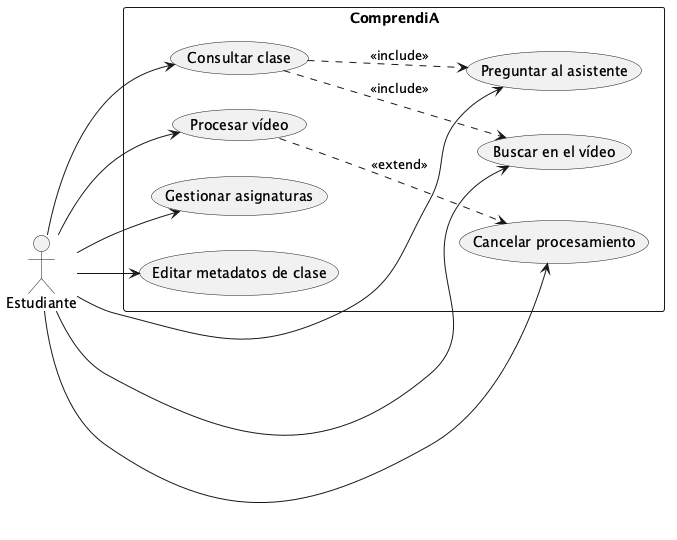

The diagram above was rendered by PlantUML. Its source (embedded in the PNG):
@startuml casos-uso
left to right direction
skinparam packageStyle rectangle
skinparam shadowing false
actor "Estudiante" as E

rectangle ComprendiA {
  usecase "Procesar vídeo" as UC1
  usecase "Consultar clase" as UC2
  usecase "Preguntar al asistente" as UC3
  usecase "Buscar en el vídeo" as UC4
  usecase "Gestionar asignaturas" as UC5
  usecase "Editar metadatos de clase" as UC6
  usecase "Cancelar procesamiento" as UC7
}

E --> UC1
E --> UC2
E --> UC3
E --> UC4
E --> UC5
E --> UC6
E --> UC7

UC1 ..> UC7 : <<extend>>
UC2 ..> UC3 : <<include>>
UC2 ..> UC4 : <<include>>
@enduml